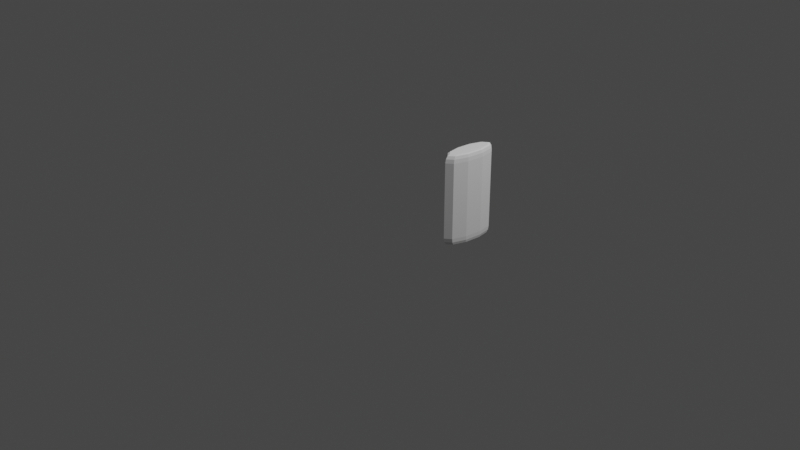 # Source: door_bunker.blend  (saved by Blender 2.80.59; exported with 4.5.12 LTS)
import bpy
from mathutils import Matrix  # noqa: F401  (used for matrix-valued properties, if any)

bpy.ops.wm.read_factory_settings(use_empty=True)
scene = bpy.context.scene
scene.name = 'Scene'

# ---- collections
col_collection = bpy.data.collections.new('Collection'); scene.collection.children.link(col_collection)

# ---- world
world_world = bpy.data.worlds.new('World'); scene.world = world_world
world_world.use_nodes = True; world_world.node_tree.nodes.clear()
_N = world_world.node_tree.nodes; _L = world_world.node_tree.links
n0 = _N.new('ShaderNodeOutputWorld'); n0.name = 'World Output'; n0.location = (300, 300)
n1 = _N.new('ShaderNodeBackground'); n1.name = 'Background'; n1.location = (10, 300)
n1.inputs[0].default_value = (0.05088, 0.05088, 0.05088, 1.0)
_L.new(n1.outputs[0], n0.inputs[0])
n0.is_active_output = True
world_world.color = (0.05088, 0.05088, 0.05088)
world_world.use_sun_shadow = False
world_world.sun_shadow_jitter_overblur = 0.0

# ---- cameras
cam_camera = bpy.data.cameras.new('Camera')
cam_camera.clip_end = 100.0
cam_camera.ortho_scale = 7.314
cam_camera.dof.focus_distance = 0.0
cam_camera.dof.aperture_fstop = 128.0

# ---- lights
light_light = bpy.data.lights.new('Light', 'POINT')
light_light.transmission_factor = 0.0
light_light.cutoff_distance = 30.0
light_light.energy = 1000.0
light_light.shadow_buffer_clip_start = 1.001
light_light.shadow_soft_size = 0.1
light_light.shadow_maximum_resolution = 0.006
light_light.use_absolute_resolution = True

# ---- meshes
me_cylinder_000 = bpy.data.meshes.new('Cylinder.000')
me_cylinder_000.from_pydata([(5.148e-07, -5.96e-08, 0.0), (5.26e-07, 0.1796, 0.1675), (5.204e-07, 0.08982, 0.02244), (5.241e-07, 0.1556, 0.08373), (5.074e-07, -5.96e-08, 2.0), (5.26e-07, 0.1796, 1.833), (5.172e-07, 0.08982, 1.978), (5.241e-07, 0.1556, 1.916), (0.3785, -0.1469, 0.0), (0.4921, -0.01134, 0.1675), (0.4353, -0.07913, 0.02244), (0.4769, -0.02951, 0.08373), (0.3785, -0.1469, 2.0), (0.4921, -0.01134, 1.833), (0.4353, -0.07913, 1.978), (0.4769, -0.02951, 1.916), (0.6288, -0.5583, 0.0), (0.7962, -0.5113, 0.1675), (0.7125, -0.5348, 0.02244), (0.7738, -0.5176, 0.08373), (0.6288, -0.5583, 2.0), (0.7962, -0.5113, 1.833), (0.7125, -0.5348, 1.978), (0.7738, -0.5176, 1.916), (0.6288, -1.082, 0.0), (0.7962, -1.129, 0.1675), (0.7125, -1.106, 0.02244), (0.7738, -1.123, 0.08373), (0.6288, -1.082, 2.0), (0.7962, -1.129, 1.833), (0.7125, -1.106, 1.978), (0.7738, -1.123, 1.916), (0.3785, -1.494, 0.0), (0.4921, -1.629, 0.1675), (0.4353, -1.562, 0.02244), (0.4769, -1.611, 0.08373), (0.3785, -1.494, 2.0), (0.4921, -1.629, 1.833), (0.4353, -1.562, 1.978), (0.4769, -1.611, 1.916), (4.85e-07, -1.641, 0.0), (4.528e-07, -1.82, 0.1675), (4.687e-07, -1.731, 0.02244), (4.566e-07, -1.796, 0.08373), (5.074e-07, -1.641, 2.0), (4.528e-07, -1.82, 1.833), (4.804e-07, -1.731, 1.978), (4.589e-07, -1.796, 1.916), (-0.3785, -1.494, 0.0), (-0.4921, -1.629, 0.1675), (-0.4353, -1.562, 0.02244), (-0.4769, -1.611, 0.08373), (-0.3785, -1.494, 2.0), (-0.4921, -1.629, 1.833), (-0.4353, -1.562, 1.978), (-0.4769, -1.611, 1.916), (-0.6288, -1.082, 0.0), (-0.7962, -1.129, 0.1675), (-0.7125, -1.106, 0.02244), (-0.7738, -1.123, 0.08373), (-0.6288, -1.082, 2.0), (-0.7962, -1.129, 1.833), (-0.7125, -1.106, 1.978), (-0.7738, -1.123, 1.916), (-0.6288, -0.5583, 0.0), (-0.7962, -0.5113, 0.1675), (-0.7125, -0.5348, 0.02244), (-0.7738, -0.5176, 0.08373), (-0.6288, -0.5583, 2.0), (-0.7962, -0.5113, 1.833), (-0.7125, -0.5348, 1.978), (-0.7738, -0.5176, 1.916), (-0.3785, -0.1469, 0.0), (-0.4921, -0.01134, 0.1675), (-0.4353, -0.07913, 0.02244), (-0.4769, -0.02951, 0.08373), (-0.3785, -0.1469, 2.0), (-0.4921, -0.01134, 1.833), (-0.4353, -0.07913, 1.978), (-0.4769, -0.02951, 1.916)], [], [(73, 77, 5, 1), (17, 21, 29, 25), (25, 29, 37, 33), (33, 37, 45, 41), (41, 45, 53, 49), (49, 53, 61, 57), (57, 61, 69, 65), (65, 69, 77, 73), (12, 4, 76, 68, 60, 52, 44, 36, 28, 20), (1, 5, 13, 9), (9, 13, 21, 17), (1, 9, 11, 3), (3, 11, 10, 2), (2, 10, 8, 0), (13, 5, 7, 15), (15, 7, 6, 14), (14, 6, 4, 12), (9, 17, 19, 11), (11, 19, 18, 10), (10, 18, 16, 8), (21, 13, 15, 23), (23, 15, 14, 22), (22, 14, 12, 20), (17, 25, 27, 19), (19, 27, 26, 18), (18, 26, 24, 16), (29, 21, 23, 31), (31, 23, 22, 30), (30, 22, 20, 28), (25, 33, 35, 27), (27, 35, 34, 26), (26, 34, 32, 24), (37, 29, 31, 39), (39, 31, 30, 38), (38, 30, 28, 36), (33, 41, 43, 35), (35, 43, 42, 34), (34, 42, 40, 32), (45, 37, 39, 47), (47, 39, 38, 46), (46, 38, 36, 44), (41, 49, 51, 43), (43, 51, 50, 42), (42, 50, 48, 40), (53, 45, 47, 55), (55, 47, 46, 54), (54, 46, 44, 52), (49, 57, 59, 51), (51, 59, 58, 50), (50, 58, 56, 48), (61, 53, 55, 63), (63, 55, 54, 62), (62, 54, 52, 60), (57, 65, 67, 59), (59, 67, 66, 58), (58, 66, 64, 56), (69, 61, 63, 71), (71, 63, 62, 70), (70, 62, 60, 68), (65, 73, 75, 67), (67, 75, 74, 66), (66, 74, 72, 64), (77, 69, 71, 79), (79, 71, 70, 78), (78, 70, 68, 76), (73, 1, 3, 75), (75, 3, 2, 74), (74, 2, 0, 72), (5, 77, 79, 7), (7, 79, 78, 6), (6, 78, 76, 4), (0, 8, 16, 24, 32, 40, 48, 56, 64, 72)])
_uv = me_cylinder_000.uv_layers.new(name='UVMap')
_uv.uv.foreach_set('vector', [0.1, 0.5419, 0.1, 0.9581, -7.451e-08, 0.9581, -7.451e-08, 0.5419, 0.8, 0.5419, 0.8, 0.9581, 0.7, 0.9581, 0.7, 0.5419, 0.7, 0.5419, 0.7, 0.9581, 0.6, 0.9581, 0.6, 0.5419, 0.6, 0.5419, 0.6, 0.9581, 0.5, 0.9581, 0.5, 0.5419, 0.5, 0.5419, 0.5, 0.9581, 0.4, 0.9581, 0.4, 0.5419, 0.4, 0.5419, 0.4, 0.9581, 0.3, 0.9581, 0.3, 0.5419, 0.3, 0.5419, 0.3, 0.9581, 0.2, 0.9581, 0.2, 0.5419, 0.2, 0.5419, 0.2, 0.9581, 0.1, 0.9581, 0.1, 0.5419, 0.6985, 1.0, 0.1961, 1.0, 0.1623, 1.0, 0.2386, 1.0, 0.3258, 1.0, 0.4129, 1.0, 0.4957, 1.0, 0.5773, 1.0, 0.6603, 1.0, 0.7354, 1.0, 1.0, 0.5419, 1.0, 0.9581, 0.9, 0.9581, 0.9, 0.5419, 0.9, 0.5419, 0.9, 0.9581, 0.8, 0.9581, 0.8, 0.5419, 1.0, 0.5419, 0.9, 0.5419, 0.9014, 0.5209, 0.9984, 0.5209, 0.9984, 0.5209, 0.9014, 0.5209, 0.9054, 0.5, 0.9938, 0.5, 0.1078, 0.5, 0.7895, 0.5, 0.6985, 0.5, 0.1961, 0.5, 0.9, 0.9581, 1.0, 0.9581, 0.9984, 0.9791, 0.9014, 0.9791, 0.9014, 0.9791, 0.9984, 0.9791, 0.9938, 1.0, 0.9054, 1.0, 0.7895, 1.0, 0.1078, 1.0, 0.1961, 1.0, 0.6985, 1.0, 0.9, 0.5419, 0.8, 0.5419, 0.8, 0.5209, 0.8987, 0.5209, 0.8987, 0.5209, 0.8, 0.5209, 0.7698, 0.5, 0.7895, 0.5, 0.7895, 0.5, 0.7698, 0.5, 0.7354, 0.5, 0.6985, 0.5, 0.8, 0.9581, 0.9, 0.9581, 0.8987, 0.9791, 0.8, 0.9791, 0.8, 0.9791, 0.8987, 0.9791, 0.7895, 1.0, 0.7698, 1.0, 0.7698, 1.0, 0.7895, 1.0, 0.6985, 1.0, 0.7354, 1.0, 0.8, 0.5419, 0.7, 0.5419, 0.7, 0.5209, 0.8, 0.5209, 0.8, 0.5209, 0.7, 0.5209, 0.6808, 0.5, 0.7698, 0.5, 0.7698, 0.5, 0.6808, 0.5, 0.6603, 0.5, 0.7354, 0.5, 0.7, 0.9581, 0.8, 0.9581, 0.8, 0.9791, 0.7, 0.9791, 0.7, 0.9791, 0.8, 0.9791, 0.7698, 1.0, 0.6808, 1.0, 0.6808, 1.0, 0.7698, 1.0, 0.7354, 1.0, 0.6603, 1.0, 0.7, 0.5419, 0.6, 0.5419, 0.5999, 0.5209, 0.7, 0.5209, 0.7, 0.5209, 0.5999, 0.5209, 0.589, 0.5, 0.6808, 0.5, 0.6808, 0.5, 0.589, 0.5, 0.5773, 0.5, 0.6603, 0.5, 0.6, 0.9581, 0.7, 0.9581, 0.7, 0.9791, 0.5999, 0.9791, 0.5999, 0.9791, 0.7, 0.9791, 0.6808, 1.0, 0.589, 1.0, 0.589, 1.0, 0.6808, 1.0, 0.6603, 1.0, 0.5773, 1.0, 0.6, 0.5419, 0.5, 0.5419, 0.5, 0.5209, 0.5999, 0.5209, 0.5999, 0.5209, 0.5, 0.5209, 0.4979, 0.5, 0.589, 0.5, 0.589, 0.5, 0.4979, 0.5, 0.4957, 0.5, 0.5773, 0.5, 0.5, 0.9581, 0.6, 0.9581, 0.5999, 0.9791, 0.5, 0.9791, 0.5, 0.9791, 0.5999, 0.9791, 0.589, 1.0, 0.4979, 1.0, 0.4979, 1.0, 0.589, 1.0, 0.5773, 1.0, 0.4957, 1.0, 0.5, 0.5419, 0.4, 0.5419, 0.4001, 0.5209, 0.5, 0.5209, 0.5, 0.5209, 0.4001, 0.5209, 0.4063, 0.5, 0.4979, 0.5, 0.4979, 0.5, 0.4063, 0.5, 0.4129, 0.5, 0.4957, 0.5, 0.4, 0.9581, 0.5, 0.9581, 0.5, 0.9791, 0.4001, 0.9791, 0.4001, 0.9791, 0.5, 0.9791, 0.4979, 1.0, 0.4063, 1.0, 0.4063, 1.0, 0.4979, 1.0, 0.4957, 1.0, 0.4129, 1.0, 0.4, 0.5419, 0.3, 0.5419, 0.3, 0.5209, 0.4001, 0.5209, 0.4001, 0.5209, 0.3, 0.5209, 0.3125, 0.5, 0.4063, 0.5, 0.4063, 0.5, 0.3125, 0.5, 0.3258, 0.5, 0.4129, 0.5, 0.3, 0.9581, 0.4, 0.9581, 0.4001, 0.9791, 0.3, 0.9791, 0.3, 0.9791, 0.4001, 0.9791, 0.4063, 1.0, 0.3125, 1.0, 0.3125, 1.0, 0.4063, 1.0, 0.4129, 1.0, 0.3258, 1.0, 0.3, 0.5419, 0.2, 0.5419, 0.2, 0.5209, 0.3, 0.5209, 0.3, 0.5209, 0.2, 0.5209, 0.2184, 0.5, 0.3125, 0.5, 0.3125, 0.5, 0.2184, 0.5, 0.2386, 0.5, 0.3258, 0.5, 0.2, 0.9581, 0.3, 0.9581, 0.3, 0.9791, 0.2, 0.9791, 0.2, 0.9791, 0.3, 0.9791, 0.3125, 1.0, 0.2184, 1.0, 0.2184, 1.0, 0.3125, 1.0, 0.3258, 1.0, 0.2386, 1.0, 0.2, 0.5419, 0.1, 0.5419, 0.09993, 0.5209, 0.2, 0.5209, 0.2, 0.5209, 0.09993, 0.5209, 0.1283, 0.5, 0.2184, 0.5, 0.2184, 0.5, 0.1283, 0.5, 0.1623, 0.5, 0.2386, 0.5, 0.1, 0.9581, 0.2, 0.9581, 0.2, 0.9791, 0.09993, 0.9791, 0.09993, 0.9791, 0.2, 0.9791, 0.2184, 1.0, 0.1283, 1.0, 0.1283, 1.0, 0.2184, 1.0, 0.2386, 1.0, 0.1623, 1.0, 0.1, 0.5419, -7.451e-08, 0.5419, 0.00165, 0.5209, 0.09993, 0.5209, 0.09993, 0.5209, 0.00165, 0.5209, 0.1078, 0.5, 0.1283, 0.5, 0.1283, 0.5, 0.1078, 0.5, 0.1961, 0.5, 0.1623, 0.5, -7.451e-08, 0.9581, 0.1, 0.9581, 0.09993, 0.9791, 0.00165, 0.9791, 0.00165, 0.9791, 0.09993, 0.9791, 0.1283, 1.0, 0.1078, 1.0, 0.1078, 1.0, 0.1283, 1.0, 0.1623, 1.0, 0.1961, 1.0, 0.1961, 0.5, 0.6985, 0.5, 0.7354, 0.5, 0.6603, 0.5, 0.5773, 0.5, 0.4957, 0.5, 0.4129, 0.5, 0.3258, 0.5, 0.2386, 0.5, 0.1623, 0.5])
me_cylinder_000.use_remesh_preserve_volume = False
me_cylinder_000.use_remesh_preserve_attributes = False
me_cylinder_000.use_mirror_vertex_groups = False
me_cylinder_000.update()
me_cylinder_003 = bpy.data.meshes.new('Cylinder.003')
me_cylinder_003.from_pydata([(-0.6263, 0.01472, 0.04053), (-0.6263, 0.01472, 0.295), (-0.5533, 0.01779, 0.04053), (-0.5533, 0.01779, 0.295), (-0.4968, -0.002591, 0.04053), (-0.4968, -0.002591, 0.295), (-0.4898, -0.03449, 0.04053), (-0.4898, -0.03449, 0.295), (-0.5364, -0.05922, 0.04053), (-0.5364, -0.05922, 0.295), (-0.6093, -0.06229, 0.04053), (-0.6093, -0.06229, 0.295), (-0.6658, -0.0419, 0.04053), (-0.6658, -0.0419, 0.295), (-0.6729, -0.01001, 0.04053), (-0.6729, -0.01001, 0.295), (-0.5498, 0.02284, 0.295), (-0.6319, 0.01938, 0.295), (-0.4862, -0.0001128, 0.295), (-0.4783, -0.03603, 0.295), (-0.5307, -0.06388, 0.295), (-0.6128, -0.06733, 0.295), (-0.6765, -0.04438, 0.295), (-0.6844, -0.008463, 0.295), (-0.5498, 0.02284, 0.324), (-0.6319, 0.01938, 0.324), (-0.4862, -0.0001128, 0.324), (-0.4783, -0.03603, 0.324), (-0.5307, -0.06388, 0.324), (-0.6128, -0.06733, 0.324), (-0.6765, -0.04438, 0.324), (-0.6844, -0.008463, 0.324), (-0.5535, 0.01753, 0.324), (-0.626, 0.01448, 0.324), (-0.4974, -0.002718, 0.324), (-0.4904, -0.03441, 0.324), (-0.5367, -0.05898, 0.324), (-0.6091, -0.06203, 0.324), (-0.6653, -0.04178, 0.324), (-0.6723, -0.01009, 0.324), (-0.5508, 0.02143, 0.3541), (-0.6304, 0.01808, 0.3541), (-0.4891, -0.0008063, 0.3541), (-0.4815, -0.0356, 0.3541), (-0.5323, -0.06257, 0.3541), (-0.6119, -0.06592, 0.3541), (-0.6735, -0.04369, 0.3541), (-0.6812, -0.008894, 0.3541), (-0.5728, -0.02192, -0.1938), (-0.4546, -0.0174, -0.1792), (-0.4254, -0.01628, -0.1464), (-0.5072, -0.01941, -0.1201), (-0.6384, -0.02443, -0.1201), (-0.7202, -0.02756, -0.1464), (-0.691, -0.02644, -0.1792), (-0.6117, 0.1724, -0.1568), (-0.4906, 0.1623, -0.1449), (-0.4548, 0.1305, -0.1184), (-0.5313, 0.101, -0.09716), (-0.6625, 0.09601, -0.09716), (-0.7495, 0.1193, -0.1184), (-0.7269, 0.1532, -0.1449), (-0.6357, 0.2925, -0.05987), (-0.5128, 0.2733, -0.05537), (-0.4729, 0.2213, -0.04523), (-0.5462, 0.1755, -0.03711), (-0.6774, 0.1705, -0.03711), (-0.7677, 0.21, -0.04523), (-0.7491, 0.2643, -0.05537), (-0.6357, 0.2925, 0.05987), (-0.5128, 0.2733, 0.05537), (-0.4729, 0.2213, 0.04523), (-0.5462, 0.1755, 0.03711), (-0.6774, 0.1705, 0.03711), (-0.7677, 0.21, 0.04523), (-0.7491, 0.2643, 0.05537), (-0.6117, 0.1724, 0.1568), (-0.4906, 0.1623, 0.1449), (-0.4548, 0.1305, 0.1184), (-0.5313, 0.101, 0.09716), (-0.6625, 0.09601, 0.09716), (-0.7495, 0.1193, 0.1184), (-0.7269, 0.1532, 0.1449), (-0.5728, -0.02192, 0.1938), (-0.4546, -0.0174, 0.1792), (-0.4254, -0.01628, 0.1464), (-0.5072, -0.01941, 0.1201), (-0.6384, -0.02443, 0.1201), (-0.7202, -0.02756, 0.1464), (-0.691, -0.02644, 0.1792), (-0.5339, -0.2162, 0.1568), (-0.4187, -0.1971, 0.1449), (-0.3961, -0.1631, 0.1184), (-0.4831, -0.1399, 0.09716), (-0.6143, -0.1449, 0.09716), (-0.6908, -0.1744, 0.1184), (-0.655, -0.2061, 0.1449), (-0.5099, -0.3363, 0.05987), (-0.3965, -0.3081, 0.05537), (-0.3779, -0.2538, 0.04523), (-0.4682, -0.2143, 0.03711), (-0.5994, -0.2193, 0.03711), (-0.6727, -0.2651, 0.04523), (-0.6328, -0.3172, 0.05537), (-0.5099, -0.3363, -0.05987), (-0.3965, -0.3081, -0.05537), (-0.3779, -0.2538, -0.04523), (-0.4682, -0.2143, -0.03711), (-0.5994, -0.2193, -0.03711), (-0.6727, -0.2651, -0.04523), (-0.6328, -0.3172, -0.05537), (-0.5339, -0.2162, -0.1568), (-0.4187, -0.1971, -0.1449), (-0.3961, -0.1631, -0.1184), (-0.4831, -0.1399, -0.09716), (-0.6143, -0.1449, -0.09716), (-0.6908, -0.1744, -0.1184), (-0.655, -0.2061, -0.1449), (-0.6865, 0.01397, -0.04054), (-0.6945, 0.0539, 0.0), (-0.5001, 0.06134, 0.0), (-0.01597, 0.07986, 0.0), (-0.4921, 0.0214, -0.04054), (-0.007987, 0.03993, -0.04054), (-0.4761, -0.05846, -0.04054), (0.007987, -0.03993, -0.04054), (-0.4682, -0.09839, 0.0), (0.01597, -0.07986, 0.0), (-0.4761, -0.05846, 0.04054), (0.007987, -0.03993, 0.04054), (-0.4921, 0.0214, 0.04054), (-0.007987, 0.03993, 0.04054), (-0.6705, -0.0659, -0.04054), (-0.6626, -0.1058, 0.0), (-0.6705, -0.0659, 0.04054), (-0.6865, 0.01397, 0.04054), (-0.6344, 0.05542, 0.0007807), (-0.7096, 0.4314, 0.128), (-0.5615, 0.05835, 0.0006392), (-0.6367, 0.4343, 0.1279), (-0.5072, 0.04916, 0.012), (-0.5824, 0.4251, 0.1392), (-0.5033, 0.03322, 0.0282), (-0.5785, 0.4092, 0.1554), (-0.5522, 0.01988, 0.03975), (-0.6274, 0.3958, 0.167), (-0.6252, 0.01695, 0.0399), (-0.7004, 0.3929, 0.1671), (-0.6795, 0.02614, 0.02854), (-0.7547, 0.4021, 0.1558), (-0.6833, 0.04208, 0.01234), (-0.7585, 0.418, 0.1396), (-0.6326, 0.4369, 0.1254), (-0.7148, 0.4336, 0.1255), (-0.5715, 0.4266, 0.1382), (-0.5672, 0.4086, 0.1564), (-0.6222, 0.3936, 0.1694), (-0.7044, 0.3903, 0.1696), (-0.7655, 0.4007, 0.1568), (-0.7698, 0.4186, 0.1386), (-0.6412, 0.4798, 0.1399), (-0.7234, 0.4765, 0.14), (-0.5801, 0.4694, 0.1527), (-0.5758, 0.4515, 0.1709), (-0.6308, 0.4365, 0.1839), (-0.713, 0.4332, 0.1841), (-0.7741, 0.4435, 0.1713), (-0.7784, 0.4615, 0.1531), (-0.6454, 0.4771, 0.1425), (-0.7179, 0.4741, 0.1426), (-0.5915, 0.4679, 0.1538), (-0.5877, 0.4521, 0.1699), (-0.6363, 0.4388, 0.1813), (-0.7087, 0.4359, 0.1815), (-0.7627, 0.445, 0.1702), (-0.7665, 0.4609, 0.1541), (-0.6512, 0.5236, 0.1556), (-0.7308, 0.5204, 0.1558), (-0.592, 0.5135, 0.168), (-0.5878, 0.4961, 0.1857), (-0.6412, 0.4816, 0.1983), (-0.7207, 0.4784, 0.1985), (-0.78, 0.4884, 0.1861), (-0.7841, 0.5058, 0.1684), (-0.6105, -0.06437, 0.03975), (-0.5353, -0.4403, 0.167), (-0.5375, -0.06144, 0.0399), (-0.4623, -0.4374, 0.1671), (-0.4832, -0.07064, 0.02854), (-0.408, -0.4466, 0.1558), (-0.4794, -0.08657, 0.01234), (-0.4042, -0.4625, 0.1396), (-0.5283, -0.09992, 0.0007808), (-0.4531, -0.4759, 0.128), (-0.6012, -0.1028, 0.0006394), (-0.526, -0.4788, 0.1279), (-0.6555, -0.09365, 0.012), (-0.5803, -0.4696, 0.1392), (-0.6593, -0.07772, 0.0282), (-0.5841, -0.4537, 0.1554), (-0.4583, -0.4348, 0.1696), (-0.5404, -0.4381, 0.1694), (-0.3972, -0.4452, 0.1568), (-0.3928, -0.4631, 0.1386), (-0.4479, -0.4781, 0.1255), (-0.53, -0.4814, 0.1254), (-0.5912, -0.4711, 0.1382), (-0.5955, -0.4531, 0.1564), (-0.4497, -0.4777, 0.1841), (-0.5319, -0.481, 0.1839), (-0.3886, -0.488, 0.1713), (-0.3843, -0.506, 0.1531), (-0.4393, -0.521, 0.14), (-0.5215, -0.5243, 0.1399), (-0.5826, -0.5139, 0.1527), (-0.5869, -0.496, 0.1709), (-0.4539, -0.4804, 0.1815), (-0.5264, -0.4833, 0.1813), (-0.4, -0.4895, 0.1702), (-0.3962, -0.5054, 0.1541), (-0.4448, -0.5186, 0.1426), (-0.5172, -0.5215, 0.1425), (-0.5712, -0.5124, 0.1538), (-0.575, -0.4966, 0.1699), (-0.4419, -0.5229, 0.1985), (-0.5215, -0.5261, 0.1983), (-0.3827, -0.5329, 0.1861), (-0.3785, -0.5503, 0.1684), (-0.4319, -0.5649, 0.1558), (-0.5114, -0.5681, 0.1556), (-0.5706, -0.558, 0.168), (-0.5748, -0.5406, 0.1857), (-0.6028, -0.1028, -0.0007805), (-0.5276, -0.4787, -0.128), (-0.5298, -0.1001, -0.000639), (-0.4546, -0.4761, -0.1279), (-0.48, -0.08694, -0.012), (-0.4048, -0.4629, -0.1392), (-0.4825, -0.07095, -0.0282), (-0.4073, -0.4469, -0.1554), (-0.5359, -0.06152, -0.03975), (-0.4607, -0.4375, -0.167), (-0.6089, -0.06418, -0.0399), (-0.5337, -0.4401, -0.1671), (-0.6588, -0.07736, -0.02854), (-0.5836, -0.4533, -0.1558), (-0.6562, -0.09334, -0.01234), (-0.581, -0.4693, -0.1396), (-0.4496, -0.4783, -0.1254), (-0.5318, -0.4813, -0.1255), (-0.3935, -0.4635, -0.1382), (-0.3964, -0.4455, -0.1564), (-0.4565, -0.4349, -0.1694), (-0.5387, -0.4379, -0.1696), (-0.5948, -0.4527, -0.1568), (-0.592, -0.4707, -0.1386), (-0.441, -0.5212, -0.1399), (-0.5232, -0.5242, -0.14), (-0.3849, -0.5064, -0.1527), (-0.3878, -0.4884, -0.1709), (-0.448, -0.4778, -0.1839), (-0.5302, -0.4807, -0.1841), (-0.5863, -0.4956, -0.1713), (-0.5834, -0.5136, -0.1531), (-0.4463, -0.5188, -0.1425), (-0.5188, -0.5215, -0.1426), (-0.3968, -0.5057, -0.1538), (-0.3993, -0.4899, -0.1699), (-0.4524, -0.4805, -0.1813), (-0.5249, -0.4831, -0.1815), (-0.5744, -0.4962, -0.1702), (-0.5719, -0.5121, -0.1541), (-0.4335, -0.5651, -0.1556), (-0.5131, -0.568, -0.1558), (-0.3792, -0.5507, -0.168), (-0.3819, -0.5333, -0.1857), (-0.4402, -0.523, -0.1983), (-0.5199, -0.5259, -0.1985), (-0.5742, -0.5402, -0.1861), (-0.5714, -0.5577, -0.1684), (-0.6267, 0.01703, -0.03975), (-0.7019, 0.393, -0.167), (-0.5537, 0.01968, -0.0399), (-0.6289, 0.3957, -0.1671), (-0.5039, 0.03286, -0.02854), (-0.5791, 0.4088, -0.1558), (-0.5065, 0.04885, -0.01234), (-0.5817, 0.4248, -0.1396), (-0.5599, 0.05827, -0.0007805), (-0.6351, 0.4342, -0.128), (-0.6329, 0.05562, -0.0006391), (-0.7081, 0.4316, -0.1279), (-0.6827, 0.04244, -0.012), (-0.7579, 0.4184, -0.1392), (-0.6802, 0.02645, -0.0282), (-0.7554, 0.4024, -0.1554), (-0.6239, 0.3934, -0.1696), (-0.7061, 0.3904, -0.1694), (-0.5678, 0.4082, -0.1568), (-0.5707, 0.4262, -0.1386), (-0.6309, 0.4368, -0.1255), (-0.7131, 0.4339, -0.1254), (-0.7692, 0.419, -0.1382), (-0.7663, 0.401, -0.1564), (-0.6325, 0.4362, -0.1841), (-0.7147, 0.4333, -0.1839), (-0.5764, 0.4511, -0.1713), (-0.5793, 0.4691, -0.1531), (-0.6395, 0.4797, -0.14), (-0.7217, 0.4767, -0.1399), (-0.7778, 0.4619, -0.1527), (-0.7749, 0.4439, -0.1709), (-0.6378, 0.4386, -0.1815), (-0.7103, 0.436, -0.1813), (-0.5883, 0.4517, -0.1702), (-0.5908, 0.4676, -0.1541), (-0.6439, 0.477, -0.1426), (-0.7164, 0.4743, -0.1425), (-0.7659, 0.4612, -0.1538), (-0.7634, 0.4454, -0.1699), (-0.6428, 0.4814, -0.1985), (-0.7224, 0.4785, -0.1983), (-0.5885, 0.4957, -0.1861), (-0.5913, 0.5132, -0.1684), (-0.6495, 0.5235, -0.1558), (-0.7292, 0.5206, -0.1556), (-0.7835, 0.5062, -0.168), (-0.7807, 0.4888, -0.1857), (-0.6109, -0.06207, -0.04053), (-0.6109, -0.06207, -0.295), (-0.5379, -0.05955, -0.04053), (-0.5379, -0.05955, -0.295), (-0.4903, -0.03519, -0.04053), (-0.4903, -0.03519, -0.295), (-0.496, -0.003239, -0.04053), (-0.496, -0.003239, -0.295), (-0.5518, 0.01757, -0.04053), (-0.5518, 0.01757, -0.295), (-0.6248, 0.01506, -0.04053), (-0.6248, 0.01506, -0.295), (-0.6724, -0.009309, -0.04053), (-0.6724, -0.009309, -0.295), (-0.6666, -0.04126, -0.04053), (-0.6666, -0.04126, -0.295), (-0.5324, -0.06426, -0.295), (-0.6146, -0.06709, -0.295), (-0.4788, -0.03682, -0.295), (-0.4853, -0.0008426, -0.295), (-0.548, 0.02259, -0.295), (-0.6303, 0.01976, -0.295), (-0.6838, -0.007678, -0.295), (-0.6774, -0.04365, -0.295), (-0.5324, -0.06426, -0.324), (-0.6146, -0.06709, -0.324), (-0.4788, -0.03682, -0.324), (-0.4853, -0.0008426, -0.324), (-0.548, 0.02259, -0.324), (-0.6303, 0.01976, -0.324), (-0.6838, -0.007678, -0.324), (-0.6774, -0.04365, -0.324), (-0.5382, -0.05931, -0.324), (-0.6107, -0.06181, -0.324), (-0.4909, -0.0351, -0.324), (-0.4966, -0.003362, -0.324), (-0.5519, 0.01731, -0.324), (-0.6245, 0.01482, -0.324), (-0.6718, -0.009393, -0.324), (-0.6661, -0.04113, -0.324), (-0.5339, -0.06294, -0.3541), (-0.6136, -0.06568, -0.3541), (-0.482, -0.03636, -0.3541), (-0.4883, -0.001513, -0.3541), (-0.5491, 0.02119, -0.3541), (-0.6287, 0.01845, -0.3541), (-0.6806, -0.008134, -0.3541), (-0.6744, -0.04298, -0.3541)], [], [(0, 1, 3, 2), (2, 3, 5, 4), (4, 5, 7, 6), (6, 7, 9, 8), (8, 9, 11, 10), (10, 11, 13, 12), (9, 7, 19, 20), (12, 13, 15, 14), (14, 15, 1, 0), (0, 2, 4, 6, 8, 10, 12, 14), (16, 17, 25, 24), (15, 13, 22, 23), (5, 3, 16, 18), (11, 9, 20, 21), (1, 15, 23, 17), (3, 1, 17, 16), (7, 5, 18, 19), (13, 11, 21, 22), (31, 30, 38, 39), (17, 23, 31, 25), (22, 21, 29, 30), (20, 19, 27, 28), (18, 16, 24, 26), (23, 22, 30, 31), (21, 20, 28, 29), (19, 18, 26, 27), (34, 32, 40, 42), (29, 28, 36, 37), (27, 26, 34, 35), (24, 25, 33, 32), (25, 31, 39, 33), (30, 29, 37, 38), (28, 27, 35, 36), (26, 24, 32, 34), (40, 41, 47, 46, 45, 44, 43, 42), (39, 38, 46, 47), (37, 36, 44, 45), (35, 34, 42, 43), (32, 33, 41, 40), (33, 39, 47, 41), (38, 37, 45, 46), (36, 35, 43, 44), (48, 55, 56, 49), (49, 56, 57, 50), (50, 57, 58, 51), (51, 58, 59, 52), (52, 59, 60, 53), (53, 60, 61, 54), (54, 61, 55, 48), (55, 62, 63, 56), (56, 63, 64, 57), (57, 64, 65, 58), (58, 65, 66, 59), (59, 66, 67, 60), (60, 67, 68, 61), (61, 68, 62, 55), (62, 69, 70, 63), (63, 70, 71, 64), (64, 71, 72, 65), (65, 72, 73, 66), (66, 73, 74, 67), (67, 74, 75, 68), (68, 75, 69, 62), (69, 76, 77, 70), (70, 77, 78, 71), (71, 78, 79, 72), (72, 79, 80, 73), (73, 80, 81, 74), (74, 81, 82, 75), (75, 82, 76, 69), (76, 83, 84, 77), (77, 84, 85, 78), (78, 85, 86, 79), (79, 86, 87, 80), (80, 87, 88, 81), (81, 88, 89, 82), (82, 89, 83, 76), (83, 90, 91, 84), (84, 91, 92, 85), (85, 92, 93, 86), (86, 93, 94, 87), (87, 94, 95, 88), (88, 95, 96, 89), (89, 96, 90, 83), (90, 97, 98, 91), (91, 98, 99, 92), (92, 99, 100, 93), (93, 100, 101, 94), (94, 101, 102, 95), (95, 102, 103, 96), (96, 103, 97, 90), (97, 104, 105, 98), (98, 105, 106, 99), (99, 106, 107, 100), (100, 107, 108, 101), (101, 108, 109, 102), (102, 109, 110, 103), (103, 110, 104, 97), (104, 111, 112, 105), (105, 112, 113, 106), (106, 113, 114, 107), (107, 114, 115, 108), (108, 115, 116, 109), (109, 116, 117, 110), (110, 117, 111, 104), (111, 48, 49, 112), (112, 49, 50, 113), (113, 50, 51, 114), (114, 51, 52, 115), (115, 52, 53, 116), (116, 53, 54, 117), (117, 54, 48, 111), (120, 122, 118, 119), (120, 121, 123, 122), (128, 130, 135, 134), (122, 123, 125, 124), (130, 120, 119, 135), (124, 125, 127, 126), (126, 128, 134, 133), (126, 127, 129, 128), (123, 121, 131, 129, 127, 125), (119, 118, 132, 133, 134, 135), (128, 129, 131, 130), (122, 124, 132, 118), (130, 131, 121, 120), (124, 126, 133, 132), (136, 137, 139, 138), (138, 139, 141, 140), (140, 141, 143, 142), (142, 143, 145, 144), (144, 145, 147, 146), (146, 147, 149, 148), (145, 143, 155, 156), (148, 149, 151, 150), (150, 151, 137, 136), (136, 138, 140, 142, 144, 146, 148, 150), (152, 153, 161, 160), (151, 149, 158, 159), (141, 139, 152, 154), (147, 145, 156, 157), (137, 151, 159, 153), (139, 137, 153, 152), (143, 141, 154, 155), (149, 147, 157, 158), (167, 166, 174, 175), (153, 159, 167, 161), (158, 157, 165, 166), (156, 155, 163, 164), (154, 152, 160, 162), (159, 158, 166, 167), (157, 156, 164, 165), (155, 154, 162, 163), (170, 168, 176, 178), (165, 164, 172, 173), (163, 162, 170, 171), (160, 161, 169, 168), (161, 167, 175, 169), (166, 165, 173, 174), (164, 163, 171, 172), (162, 160, 168, 170), (176, 177, 183, 182, 181, 180, 179, 178), (175, 174, 182, 183), (173, 172, 180, 181), (171, 170, 178, 179), (168, 169, 177, 176), (169, 175, 183, 177), (174, 173, 181, 182), (172, 171, 179, 180), (184, 185, 187, 186), (186, 187, 189, 188), (188, 189, 191, 190), (190, 191, 193, 192), (192, 193, 195, 194), (194, 195, 197, 196), (193, 191, 203, 204), (196, 197, 199, 198), (198, 199, 185, 184), (184, 186, 188, 190, 192, 194, 196, 198), (200, 201, 209, 208), (199, 197, 206, 207), (189, 187, 200, 202), (195, 193, 204, 205), (185, 199, 207, 201), (187, 185, 201, 200), (191, 189, 202, 203), (197, 195, 205, 206), (215, 214, 222, 223), (201, 207, 215, 209), (206, 205, 213, 214), (204, 203, 211, 212), (202, 200, 208, 210), (207, 206, 214, 215), (205, 204, 212, 213), (203, 202, 210, 211), (218, 216, 224, 226), (213, 212, 220, 221), (211, 210, 218, 219), (208, 209, 217, 216), (209, 215, 223, 217), (214, 213, 221, 222), (212, 211, 219, 220), (210, 208, 216, 218), (224, 225, 231, 230, 229, 228, 227, 226), (223, 222, 230, 231), (221, 220, 228, 229), (219, 218, 226, 227), (216, 217, 225, 224), (217, 223, 231, 225), (222, 221, 229, 230), (220, 219, 227, 228), (232, 233, 235, 234), (234, 235, 237, 236), (236, 237, 239, 238), (238, 239, 241, 240), (240, 241, 243, 242), (242, 243, 245, 244), (241, 239, 251, 252), (244, 245, 247, 246), (246, 247, 233, 232), (232, 234, 236, 238, 240, 242, 244, 246), (248, 249, 257, 256), (247, 245, 254, 255), (237, 235, 248, 250), (243, 241, 252, 253), (233, 247, 255, 249), (235, 233, 249, 248), (239, 237, 250, 251), (245, 243, 253, 254), (263, 262, 270, 271), (249, 255, 263, 257), (254, 253, 261, 262), (252, 251, 259, 260), (250, 248, 256, 258), (255, 254, 262, 263), (253, 252, 260, 261), (251, 250, 258, 259), (266, 264, 272, 274), (261, 260, 268, 269), (259, 258, 266, 267), (256, 257, 265, 264), (257, 263, 271, 265), (262, 261, 269, 270), (260, 259, 267, 268), (258, 256, 264, 266), (272, 273, 279, 278, 277, 276, 275, 274), (271, 270, 278, 279), (269, 268, 276, 277), (267, 266, 274, 275), (264, 265, 273, 272), (265, 271, 279, 273), (270, 269, 277, 278), (268, 267, 275, 276), (280, 281, 283, 282), (282, 283, 285, 284), (284, 285, 287, 286), (286, 287, 289, 288), (288, 289, 291, 290), (290, 291, 293, 292), (289, 287, 299, 300), (292, 293, 295, 294), (294, 295, 281, 280), (280, 282, 284, 286, 288, 290, 292, 294), (296, 297, 305, 304), (295, 293, 302, 303), (285, 283, 296, 298), (291, 289, 300, 301), (281, 295, 303, 297), (283, 281, 297, 296), (287, 285, 298, 299), (293, 291, 301, 302), (311, 310, 318, 319), (297, 303, 311, 305), (302, 301, 309, 310), (300, 299, 307, 308), (298, 296, 304, 306), (303, 302, 310, 311), (301, 300, 308, 309), (299, 298, 306, 307), (314, 312, 320, 322), (309, 308, 316, 317), (307, 306, 314, 315), (304, 305, 313, 312), (305, 311, 319, 313), (310, 309, 317, 318), (308, 307, 315, 316), (306, 304, 312, 314), (320, 321, 327, 326, 325, 324, 323, 322), (319, 318, 326, 327), (317, 316, 324, 325), (315, 314, 322, 323), (312, 313, 321, 320), (313, 319, 327, 321), (318, 317, 325, 326), (316, 315, 323, 324), (328, 329, 331, 330), (330, 331, 333, 332), (332, 333, 335, 334), (334, 335, 337, 336), (336, 337, 339, 338), (338, 339, 341, 340), (337, 335, 347, 348), (340, 341, 343, 342), (342, 343, 329, 328), (328, 330, 332, 334, 336, 338, 340, 342), (344, 345, 353, 352), (343, 341, 350, 351), (333, 331, 344, 346), (339, 337, 348, 349), (329, 343, 351, 345), (331, 329, 345, 344), (335, 333, 346, 347), (341, 339, 349, 350), (359, 358, 366, 367), (345, 351, 359, 353), (350, 349, 357, 358), (348, 347, 355, 356), (346, 344, 352, 354), (351, 350, 358, 359), (349, 348, 356, 357), (347, 346, 354, 355), (362, 360, 368, 370), (357, 356, 364, 365), (355, 354, 362, 363), (352, 353, 361, 360), (353, 359, 367, 361), (358, 357, 365, 366), (356, 355, 363, 364), (354, 352, 360, 362), (368, 369, 375, 374, 373, 372, 371, 370), (367, 366, 374, 375), (365, 364, 372, 373), (363, 362, 370, 371), (360, 361, 369, 368), (361, 367, 375, 369), (366, 365, 373, 374), (364, 363, 371, 372)])
_uv = me_cylinder_003.uv_layers.new(name='UVMap')
_uv.uv.foreach_set('vector', [1.0, 0.5, 1.0, 1.0, 0.875, 1.0, 0.875, 0.5, 0.875, 0.5, 0.875, 1.0, 0.75, 1.0, 0.75, 0.5, 0.75, 0.5, 0.75, 1.0, 0.625, 1.0, 0.625, 0.5, 0.625, 0.5, 0.625, 1.0, 0.5, 1.0, 0.5, 0.5, 0.5, 0.5, 0.5, 1.0, 0.375, 1.0, 0.375, 0.5, 0.375, 0.5, 0.375, 1.0, 0.25, 1.0, 0.25, 0.5, 0.5, 1.0, 0.625, 1.0, 0.625, 1.0, 0.5, 1.0, 0.25, 0.5, 0.25, 1.0, 0.125, 1.0, 0.125, 0.5, 0.125, 0.5, 0.125, 1.0, 0.0, 1.0, 0.0, 0.5, 0.75, 0.49, 0.9197, 0.4197, 0.99, 0.25, 0.9197, 0.08029, 0.75, 0.01, 0.5803, 0.08029, 0.51, 0.25, 0.5803, 0.4197, 0.875, 1.0, 1.0, 1.0, 1.0, 1.0, 0.875, 1.0, 0.125, 1.0, 0.25, 1.0, 0.25, 1.0, 0.125, 1.0, 0.75, 1.0, 0.875, 1.0, 0.875, 1.0, 0.75, 1.0, 0.375, 1.0, 0.5, 1.0, 0.5, 1.0, 0.375, 1.0, 0.0, 1.0, 0.125, 1.0, 0.125, 1.0, 0.0, 1.0, 0.875, 1.0, 1.0, 1.0, 1.0, 1.0, 0.875, 1.0, 0.625, 1.0, 0.75, 1.0, 0.75, 1.0, 0.625, 1.0, 0.25, 1.0, 0.375, 1.0, 0.375, 1.0, 0.25, 1.0, 0.125, 1.0, 0.25, 1.0, 0.25, 1.0, 0.125, 1.0, 0.0, 1.0, 0.125, 1.0, 0.125, 1.0, 0.0, 1.0, 0.25, 1.0, 0.375, 1.0, 0.375, 1.0, 0.25, 1.0, 0.5, 1.0, 0.625, 1.0, 0.625, 1.0, 0.5, 1.0, 0.75, 1.0, 0.875, 1.0, 0.875, 1.0, 0.75, 1.0, 0.125, 1.0, 0.25, 1.0, 0.25, 1.0, 0.125, 1.0, 0.375, 1.0, 0.5, 1.0, 0.5, 1.0, 0.375, 1.0, 0.625, 1.0, 0.75, 1.0, 0.75, 1.0, 0.625, 1.0, 0.75, 1.0, 0.875, 1.0, 0.875, 1.0, 0.75, 1.0, 0.375, 1.0, 0.5, 1.0, 0.5, 1.0, 0.375, 1.0, 0.625, 1.0, 0.75, 1.0, 0.75, 1.0, 0.625, 1.0, 0.875, 1.0, 1.0, 1.0, 1.0, 1.0, 0.875, 1.0, 0.0, 1.0, 0.125, 1.0, 0.125, 1.0, 0.0, 1.0, 0.25, 1.0, 0.375, 1.0, 0.375, 1.0, 0.25, 1.0, 0.5, 1.0, 0.625, 1.0, 0.625, 1.0, 0.5, 1.0, 0.75, 1.0, 0.875, 1.0, 0.875, 1.0, 0.75, 1.0, 0.4197, 0.4197, 0.25, 0.49, 0.08029, 0.4197, 0.01, 0.25, 0.08029, 0.08029, 0.25, 0.01, 0.4197, 0.08029, 0.49, 0.25, 0.125, 1.0, 0.25, 1.0, 0.25, 1.0, 0.125, 1.0, 0.375, 1.0, 0.5, 1.0, 0.5, 1.0, 0.375, 1.0, 0.625, 1.0, 0.75, 1.0, 0.75, 1.0, 0.625, 1.0, 0.875, 1.0, 1.0, 1.0, 1.0, 1.0, 0.875, 1.0, 0.0, 1.0, 0.125, 1.0, 0.125, 1.0, 0.0, 1.0, 0.25, 1.0, 0.375, 1.0, 0.375, 1.0, 0.25, 1.0, 0.5, 1.0, 0.625, 1.0, 0.625, 1.0, 0.5, 1.0, 0.6, 0.5714, 0.7, 0.5714, 0.7, 0.7143, 0.6, 0.7143, 0.6, 0.7143, 0.7, 0.7143, 0.7, 0.8571, 0.6, 0.8571, 0.6, 0.8571, 0.7, 0.8571, 0.7, 1.0, 0.6, 1.0, 0.6, -2.22e-16, 0.7, -2.22e-16, 0.7, 0.1429, 0.6, 0.1429, 0.6, 0.1429, 0.7, 0.1429, 0.7, 0.2857, 0.6, 0.2857, 0.6, 0.2857, 0.7, 0.2857, 0.7, 0.4286, 0.6, 0.4286, 0.6, 0.4286, 0.7, 0.4286, 0.7, 0.5714, 0.6, 0.5714, 0.7, 0.5714, 0.8, 0.5714, 0.8, 0.7143, 0.7, 0.7143, 0.7, 0.7143, 0.8, 0.7143, 0.8, 0.8571, 0.7, 0.8571, 0.7, 0.8571, 0.8, 0.8571, 0.8, 1.0, 0.7, 1.0, 0.7, -2.22e-16, 0.8, -2.22e-16, 0.8, 0.1429, 0.7, 0.1429, 0.7, 0.1429, 0.8, 0.1429, 0.8, 0.2857, 0.7, 0.2857, 0.7, 0.2857, 0.8, 0.2857, 0.8, 0.4286, 0.7, 0.4286, 0.7, 0.4286, 0.8, 0.4286, 0.8, 0.5714, 0.7, 0.5714, 0.8, 0.5714, 0.9, 0.5714, 0.9, 0.7143, 0.8, 0.7143, 0.8, 0.7143, 0.9, 0.7143, 0.9, 0.8571, 0.8, 0.8571, 0.8, 0.8571, 0.9, 0.8571, 0.9, 1.0, 0.8, 1.0, 0.8, -2.22e-16, 0.9, -2.22e-16, 0.9, 0.1429, 0.8, 0.1429, 0.8, 0.1429, 0.9, 0.1429, 0.9, 0.2857, 0.8, 0.2857, 0.8, 0.2857, 0.9, 0.2857, 0.9, 0.4286, 0.8, 0.4286, 0.8, 0.4286, 0.9, 0.4286, 0.9, 0.5714, 0.8, 0.5714, 0.9, 0.5714, 1.0, 0.5714, 1.0, 0.7143, 0.9, 0.7143, 0.9, 0.7143, 1.0, 0.7143, 1.0, 0.8571, 0.9, 0.8571, 0.9, 0.8571, 1.0, 0.8571, 1.0, 1.0, 0.9, 1.0, 0.9, -2.22e-16, 1.0, -2.22e-16, 1.0, 0.1429, 0.9, 0.1429, 0.9, 0.1429, 1.0, 0.1429, 1.0, 0.2857, 0.9, 0.2857, 0.9, 0.2857, 1.0, 0.2857, 1.0, 0.4286, 0.9, 0.4286, 0.9, 0.4286, 1.0, 0.4286, 1.0, 0.5714, 0.9, 0.5714, -1.11e-16, 0.5714, 0.1, 0.5714, 0.1, 0.7143, -1.11e-16, 0.7143, -1.11e-16, 0.7143, 0.1, 0.7143, 0.1, 0.8571, -1.11e-16, 0.8571, -1.11e-16, 0.8571, 0.1, 0.8571, 0.1, 1.0, -1.11e-16, 1.0, -1.11e-16, -2.22e-16, 0.1, -2.22e-16, 0.1, 0.1429, -1.11e-16, 0.1429, -1.11e-16, 0.1429, 0.1, 0.1429, 0.1, 0.2857, -1.11e-16, 0.2857, -1.11e-16, 0.2857, 0.1, 0.2857, 0.1, 0.4286, -1.11e-16, 0.4286, -1.11e-16, 0.4286, 0.1, 0.4286, 0.1, 0.5714, -1.11e-16, 0.5714, 0.1, 0.5714, 0.2, 0.5714, 0.2, 0.7143, 0.1, 0.7143, 0.1, 0.7143, 0.2, 0.7143, 0.2, 0.8571, 0.1, 0.8571, 0.1, 0.8571, 0.2, 0.8571, 0.2, 1.0, 0.1, 1.0, 0.1, -2.22e-16, 0.2, -2.22e-16, 0.2, 0.1429, 0.1, 0.1429, 0.1, 0.1429, 0.2, 0.1429, 0.2, 0.2857, 0.1, 0.2857, 0.1, 0.2857, 0.2, 0.2857, 0.2, 0.4286, 0.1, 0.4286, 0.1, 0.4286, 0.2, 0.4286, 0.2, 0.5714, 0.1, 0.5714, 0.2, 0.5714, 0.3, 0.5714, 0.3, 0.7143, 0.2, 0.7143, 0.2, 0.7143, 0.3, 0.7143, 0.3, 0.8571, 0.2, 0.8571, 0.2, 0.8571, 0.3, 0.8571, 0.3, 1.0, 0.2, 1.0, 0.2, -2.22e-16, 0.3, -2.22e-16, 0.3, 0.1429, 0.2, 0.1429, 0.2, 0.1429, 0.3, 0.1429, 0.3, 0.2857, 0.2, 0.2857, 0.2, 0.2857, 0.3, 0.2857, 0.3, 0.4286, 0.2, 0.4286, 0.2, 0.4286, 0.3, 0.4286, 0.3, 0.5714, 0.2, 0.5714, 0.3, 0.5714, 0.4, 0.5714, 0.4, 0.7143, 0.3, 0.7143, 0.3, 0.7143, 0.4, 0.7143, 0.4, 0.8571, 0.3, 0.8571, 0.3, 0.8571, 0.4, 0.8571, 0.4, 1.0, 0.3, 1.0, 0.3, -2.22e-16, 0.4, -2.22e-16, 0.4, 0.1429, 0.3, 0.1429, 0.3, 0.1429, 0.4, 0.1429, 0.4, 0.2857, 0.3, 0.2857, 0.3, 0.2857, 0.4, 0.2857, 0.4, 0.4286, 0.3, 0.4286, 0.3, 0.4286, 0.4, 0.4286, 0.4, 0.5714, 0.3, 0.5714, 0.4, 0.5714, 0.5, 0.5714, 0.5, 0.7143, 0.4, 0.7143, 0.4, 0.7143, 0.5, 0.7143, 0.5, 0.8571, 0.4, 0.8571, 0.4, 0.8571, 0.5, 0.8571, 0.5, 1.0, 0.4, 1.0, 0.4, -2.22e-16, 0.5, -2.22e-16, 0.5, 0.1429, 0.4, 0.1429, 0.4, 0.1429, 0.5, 0.1429, 0.5, 0.2857, 0.4, 0.2857, 0.4, 0.2857, 0.5, 0.2857, 0.5, 0.4286, 0.4, 0.4286, 0.4, 0.4286, 0.5, 0.4286, 0.5, 0.5714, 0.4, 0.5714, 0.5, 0.5714, 0.6, 0.5714, 0.6, 0.7143, 0.5, 0.7143, 0.5, 0.7143, 0.6, 0.7143, 0.6, 0.8571, 0.5, 0.8571, 0.5, 0.8571, 0.6, 0.8571, 0.6, 1.0, 0.5, 1.0, 0.5, -2.22e-16, 0.6, -2.22e-16, 0.6, 0.1429, 0.5, 0.1429, 0.5, 0.1429, 0.6, 0.1429, 0.6, 0.2857, 0.5, 0.2857, 0.5, 0.2857, 0.6, 0.2857, 0.6, 0.4286, 0.5, 0.4286, 0.5, 0.4286, 0.6, 0.4286, 0.6, 0.5714, 0.5, 0.5714, 1.0, 0.5, 0.8333, 0.5, 0.8333, 0.5, 1.0, 0.5, 1.0, 0.5, 1.0, 1.0, 0.8333, 1.0, 0.8333, 0.5, 0.3333, 0.5, 0.1667, 0.5, 0.1667, 0.5, 0.3333, 0.5, 0.8333, 0.5, 0.8333, 1.0, 0.6667, 1.0, 0.6667, 0.5, 0.1667, 0.5, -8.941e-08, 0.5, -8.941e-08, 0.5, 0.1667, 0.5, 0.6667, 0.5, 0.6667, 1.0, 0.5, 1.0, 0.5, 0.5, 0.5, 0.5, 0.3333, 0.5, 0.3333, 0.5, 0.5, 0.5, 0.5, 0.5, 0.5, 1.0, 0.3333, 1.0, 0.3333, 0.5, 0.4578, 0.37, 0.25, 0.49, 0.04215, 0.37, 0.04215, 0.13, 0.25, 0.01, 0.4578, 0.13, 0.75, 0.49, 0.9578, 0.37, 0.9578, 0.13, 0.75, 0.01, 0.5422, 0.13, 0.5422, 0.37, 0.3333, 0.5, 0.3333, 1.0, 0.1667, 1.0, 0.1667, 0.5, 0.8333, 0.5, 0.6667, 0.5, 0.6667, 0.5, 0.8333, 0.5, 0.1667, 0.5, 0.1667, 1.0, -8.941e-08, 1.0, -8.941e-08, 0.5, 0.6667, 0.5, 0.5, 0.5, 0.5, 0.5, 0.6667, 0.5, 1.0, 0.5, 1.0, 1.0, 0.875, 1.0, 0.875, 0.5, 0.875, 0.5, 0.875, 1.0, 0.75, 1.0, 0.75, 0.5, 0.75, 0.5, 0.75, 1.0, 0.625, 1.0, 0.625, 0.5, 0.625, 0.5, 0.625, 1.0, 0.5, 1.0, 0.5, 0.5, 0.5, 0.5, 0.5, 1.0, 0.375, 1.0, 0.375, 0.5, 0.375, 0.5, 0.375, 1.0, 0.25, 1.0, 0.25, 0.5, 0.5, 1.0, 0.625, 1.0, 0.625, 1.0, 0.5, 1.0, 0.25, 0.5, 0.25, 1.0, 0.125, 1.0, 0.125, 0.5, 0.125, 0.5, 0.125, 1.0, 0.0, 1.0, 0.0, 0.5, 0.75, 0.49, 0.9197, 0.4197, 0.99, 0.25, 0.9197, 0.08029, 0.75, 0.01, 0.5803, 0.08029, 0.51, 0.25, 0.5803, 0.4197, 0.875, 1.0, 1.0, 1.0, 1.0, 1.0, 0.875, 1.0, 0.125, 1.0, 0.25, 1.0, 0.25, 1.0, 0.125, 1.0, 0.75, 1.0, 0.875, 1.0, 0.875, 1.0, 0.75, 1.0, 0.375, 1.0, 0.5, 1.0, 0.5, 1.0, 0.375, 1.0, 0.0, 1.0, 0.125, 1.0, 0.125, 1.0, 0.0, 1.0, 0.875, 1.0, 1.0, 1.0, 1.0, 1.0, 0.875, 1.0, 0.625, 1.0, 0.75, 1.0, 0.75, 1.0, 0.625, 1.0, 0.25, 1.0, 0.375, 1.0, 0.375, 1.0, 0.25, 1.0, 0.125, 1.0, 0.25, 1.0, 0.25, 1.0, 0.125, 1.0, 0.0, 1.0, 0.125, 1.0, 0.125, 1.0, 0.0, 1.0, 0.25, 1.0, 0.375, 1.0, 0.375, 1.0, 0.25, 1.0, 0.5, 1.0, 0.625, 1.0, 0.625, 1.0, 0.5, 1.0, 0.75, 1.0, 0.875, 1.0, 0.875, 1.0, 0.75, 1.0, 0.125, 1.0, 0.25, 1.0, 0.25, 1.0, 0.125, 1.0, 0.375, 1.0, 0.5, 1.0, 0.5, 1.0, 0.375, 1.0, 0.625, 1.0, 0.75, 1.0, 0.75, 1.0, 0.625, 1.0, 0.75, 1.0, 0.875, 1.0, 0.875, 1.0, 0.75, 1.0, 0.375, 1.0, 0.5, 1.0, 0.5, 1.0, 0.375, 1.0, 0.625, 1.0, 0.75, 1.0, 0.75, 1.0, 0.625, 1.0, 0.875, 1.0, 1.0, 1.0, 1.0, 1.0, 0.875, 1.0, 0.0, 1.0, 0.125, 1.0, 0.125, 1.0, 0.0, 1.0, 0.25, 1.0, 0.375, 1.0, 0.375, 1.0, 0.25, 1.0, 0.5, 1.0, 0.625, 1.0, 0.625, 1.0, 0.5, 1.0, 0.75, 1.0, 0.875, 1.0, 0.875, 1.0, 0.75, 1.0, 0.4197, 0.4197, 0.25, 0.49, 0.08029, 0.4197, 0.01, 0.25, 0.08029, 0.08029, 0.25, 0.01, 0.4197, 0.08029, 0.49, 0.25, 0.125, 1.0, 0.25, 1.0, 0.25, 1.0, 0.125, 1.0, 0.375, 1.0, 0.5, 1.0, 0.5, 1.0, 0.375, 1.0, 0.625, 1.0, 0.75, 1.0, 0.75, 1.0, 0.625, 1.0, 0.875, 1.0, 1.0, 1.0, 1.0, 1.0, 0.875, 1.0, 0.0, 1.0, 0.125, 1.0, 0.125, 1.0, 0.0, 1.0, 0.25, 1.0, 0.375, 1.0, 0.375, 1.0, 0.25, 1.0, 0.5, 1.0, 0.625, 1.0, 0.625, 1.0, 0.5, 1.0, 1.0, 0.5, 1.0, 1.0, 0.875, 1.0, 0.875, 0.5, 0.875, 0.5, 0.875, 1.0, 0.75, 1.0, 0.75, 0.5, 0.75, 0.5, 0.75, 1.0, 0.625, 1.0, 0.625, 0.5, 0.625, 0.5, 0.625, 1.0, 0.5, 1.0, 0.5, 0.5, 0.5, 0.5, 0.5, 1.0, 0.375, 1.0, 0.375, 0.5, 0.375, 0.5, 0.375, 1.0, 0.25, 1.0, 0.25, 0.5, 0.5, 1.0, 0.625, 1.0, 0.625, 1.0, 0.5, 1.0, 0.25, 0.5, 0.25, 1.0, 0.125, 1.0, 0.125, 0.5, 0.125, 0.5, 0.125, 1.0, 0.0, 1.0, 0.0, 0.5, 0.75, 0.49, 0.9197, 0.4197, 0.99, 0.25, 0.9197, 0.08029, 0.75, 0.01, 0.5803, 0.08029, 0.51, 0.25, 0.5803, 0.4197, 0.875, 1.0, 1.0, 1.0, 1.0, 1.0, 0.875, 1.0, 0.125, 1.0, 0.25, 1.0, 0.25, 1.0, 0.125, 1.0, 0.75, 1.0, 0.875, 1.0, 0.875, 1.0, 0.75, 1.0, 0.375, 1.0, 0.5, 1.0, 0.5, 1.0, 0.375, 1.0, 0.0, 1.0, 0.125, 1.0, 0.125, 1.0, 0.0, 1.0, 0.875, 1.0, 1.0, 1.0, 1.0, 1.0, 0.875, 1.0, 0.625, 1.0, 0.75, 1.0, 0.75, 1.0, 0.625, 1.0, 0.25, 1.0, 0.375, 1.0, 0.375, 1.0, 0.25, 1.0, 0.125, 1.0, 0.25, 1.0, 0.25, 1.0, 0.125, 1.0, 0.0, 1.0, 0.125, 1.0, 0.125, 1.0, 0.0, 1.0, 0.25, 1.0, 0.375, 1.0, 0.375, 1.0, 0.25, 1.0, 0.5, 1.0, 0.625, 1.0, 0.625, 1.0, 0.5, 1.0, 0.75, 1.0, 0.875, 1.0, 0.875, 1.0, 0.75, 1.0, 0.125, 1.0, 0.25, 1.0, 0.25, 1.0, 0.125, 1.0, 0.375, 1.0, 0.5, 1.0, 0.5, 1.0, 0.375, 1.0, 0.625, 1.0, 0.75, 1.0, 0.75, 1.0, 0.625, 1.0, 0.75, 1.0, 0.875, 1.0, 0.875, 1.0, 0.75, 1.0, 0.375, 1.0, 0.5, 1.0, 0.5, 1.0, 0.375, 1.0, 0.625, 1.0, 0.75, 1.0, 0.75, 1.0, 0.625, 1.0, 0.875, 1.0, 1.0, 1.0, 1.0, 1.0, 0.875, 1.0, 0.0, 1.0, 0.125, 1.0, 0.125, 1.0, 0.0, 1.0, 0.25, 1.0, 0.375, 1.0, 0.375, 1.0, 0.25, 1.0, 0.5, 1.0, 0.625, 1.0, 0.625, 1.0, 0.5, 1.0, 0.75, 1.0, 0.875, 1.0, 0.875, 1.0, 0.75, 1.0, 0.4197, 0.4197, 0.25, 0.49, 0.08029, 0.4197, 0.01, 0.25, 0.08029, 0.08029, 0.25, 0.01, 0.4197, 0.08029, 0.49, 0.25, 0.125, 1.0, 0.25, 1.0, 0.25, 1.0, 0.125, 1.0, 0.375, 1.0, 0.5, 1.0, 0.5, 1.0, 0.375, 1.0, 0.625, 1.0, 0.75, 1.0, 0.75, 1.0, 0.625, 1.0, 0.875, 1.0, 1.0, 1.0, 1.0, 1.0, 0.875, 1.0, 0.0, 1.0, 0.125, 1.0, 0.125, 1.0, 0.0, 1.0, 0.25, 1.0, 0.375, 1.0, 0.375, 1.0, 0.25, 1.0, 0.5, 1.0, 0.625, 1.0, 0.625, 1.0, 0.5, 1.0, 1.0, 0.5, 1.0, 1.0, 0.875, 1.0, 0.875, 0.5, 0.875, 0.5, 0.875, 1.0, 0.75, 1.0, 0.75, 0.5, 0.75, 0.5, 0.75, 1.0, 0.625, 1.0, 0.625, 0.5, 0.625, 0.5, 0.625, 1.0, 0.5, 1.0, 0.5, 0.5, 0.5, 0.5, 0.5, 1.0, 0.375, 1.0, 0.375, 0.5, 0.375, 0.5, 0.375, 1.0, 0.25, 1.0, 0.25, 0.5, 0.5, 1.0, 0.625, 1.0, 0.625, 1.0, 0.5, 1.0, 0.25, 0.5, 0.25, 1.0, 0.125, 1.0, 0.125, 0.5, 0.125, 0.5, 0.125, 1.0, 0.0, 1.0, 0.0, 0.5, 0.75, 0.49, 0.9197, 0.4197, 0.99, 0.25, 0.9197, 0.08029, 0.75, 0.01, 0.5803, 0.08029, 0.51, 0.25, 0.5803, 0.4197, 0.875, 1.0, 1.0, 1.0, 1.0, 1.0, 0.875, 1.0, 0.125, 1.0, 0.25, 1.0, 0.25, 1.0, 0.125, 1.0, 0.75, 1.0, 0.875, 1.0, 0.875, 1.0, 0.75, 1.0, 0.375, 1.0, 0.5, 1.0, 0.5, 1.0, 0.375, 1.0, 0.0, 1.0, 0.125, 1.0, 0.125, 1.0, 0.0, 1.0, 0.875, 1.0, 1.0, 1.0, 1.0, 1.0, 0.875, 1.0, 0.625, 1.0, 0.75, 1.0, 0.75, 1.0, 0.625, 1.0, 0.25, 1.0, 0.375, 1.0, 0.375, 1.0, 0.25, 1.0, 0.125, 1.0, 0.25, 1.0, 0.25, 1.0, 0.125, 1.0, 0.0, 1.0, 0.125, 1.0, 0.125, 1.0, 0.0, 1.0, 0.25, 1.0, 0.375, 1.0, 0.375, 1.0, 0.25, 1.0, 0.5, 1.0, 0.625, 1.0, 0.625, 1.0, 0.5, 1.0, 0.75, 1.0, 0.875, 1.0, 0.875, 1.0, 0.75, 1.0, 0.125, 1.0, 0.25, 1.0, 0.25, 1.0, 0.125, 1.0, 0.375, 1.0, 0.5, 1.0, 0.5, 1.0, 0.375, 1.0, 0.625, 1.0, 0.75, 1.0, 0.75, 1.0, 0.625, 1.0, 0.75, 1.0, 0.875, 1.0, 0.875, 1.0, 0.75, 1.0, 0.375, 1.0, 0.5, 1.0, 0.5, 1.0, 0.375, 1.0, 0.625, 1.0, 0.75, 1.0, 0.75, 1.0, 0.625, 1.0, 0.875, 1.0, 1.0, 1.0, 1.0, 1.0, 0.875, 1.0, 0.0, 1.0, 0.125, 1.0, 0.125, 1.0, 0.0, 1.0, 0.25, 1.0, 0.375, 1.0, 0.375, 1.0, 0.25, 1.0, 0.5, 1.0, 0.625, 1.0, 0.625, 1.0, 0.5, 1.0, 0.75, 1.0, 0.875, 1.0, 0.875, 1.0, 0.75, 1.0, 0.4197, 0.4197, 0.25, 0.49, 0.08029, 0.4197, 0.01, 0.25, 0.08029, 0.08029, 0.25, 0.01, 0.4197, 0.08029, 0.49, 0.25, 0.125, 1.0, 0.25, 1.0, 0.25, 1.0, 0.125, 1.0, 0.375, 1.0, 0.5, 1.0, 0.5, 1.0, 0.375, 1.0, 0.625, 1.0, 0.75, 1.0, 0.75, 1.0, 0.625, 1.0, 0.875, 1.0, 1.0, 1.0, 1.0, 1.0, 0.875, 1.0, 0.0, 1.0, 0.125, 1.0, 0.125, 1.0, 0.0, 1.0, 0.25, 1.0, 0.375, 1.0, 0.375, 1.0, 0.25, 1.0, 0.5, 1.0, 0.625, 1.0, 0.625, 1.0, 0.5, 1.0, 1.0, 0.5, 1.0, 1.0, 0.875, 1.0, 0.875, 0.5, 0.875, 0.5, 0.875, 1.0, 0.75, 1.0, 0.75, 0.5, 0.75, 0.5, 0.75, 1.0, 0.625, 1.0, 0.625, 0.5, 0.625, 0.5, 0.625, 1.0, 0.5, 1.0, 0.5, 0.5, 0.5, 0.5, 0.5, 1.0, 0.375, 1.0, 0.375, 0.5, 0.375, 0.5, 0.375, 1.0, 0.25, 1.0, 0.25, 0.5, 0.5, 1.0, 0.625, 1.0, 0.625, 1.0, 0.5, 1.0, 0.25, 0.5, 0.25, 1.0, 0.125, 1.0, 0.125, 0.5, 0.125, 0.5, 0.125, 1.0, 0.0, 1.0, 0.0, 0.5, 0.75, 0.49, 0.9197, 0.4197, 0.99, 0.25, 0.9197, 0.08029, 0.75, 0.01, 0.5803, 0.08029, 0.51, 0.25, 0.5803, 0.4197, 0.875, 1.0, 1.0, 1.0, 1.0, 1.0, 0.875, 1.0, 0.125, 1.0, 0.25, 1.0, 0.25, 1.0, 0.125, 1.0, 0.75, 1.0, 0.875, 1.0, 0.875, 1.0, 0.75, 1.0, 0.375, 1.0, 0.5, 1.0, 0.5, 1.0, 0.375, 1.0, 0.0, 1.0, 0.125, 1.0, 0.125, 1.0, 0.0, 1.0, 0.875, 1.0, 1.0, 1.0, 1.0, 1.0, 0.875, 1.0, 0.625, 1.0, 0.75, 1.0, 0.75, 1.0, 0.625, 1.0, 0.25, 1.0, 0.375, 1.0, 0.375, 1.0, 0.25, 1.0, 0.125, 1.0, 0.25, 1.0, 0.25, 1.0, 0.125, 1.0, 0.0, 1.0, 0.125, 1.0, 0.125, 1.0, 0.0, 1.0, 0.25, 1.0, 0.375, 1.0, 0.375, 1.0, 0.25, 1.0, 0.5, 1.0, 0.625, 1.0, 0.625, 1.0, 0.5, 1.0, 0.75, 1.0, 0.875, 1.0, 0.875, 1.0, 0.75, 1.0, 0.125, 1.0, 0.25, 1.0, 0.25, 1.0, 0.125, 1.0, 0.375, 1.0, 0.5, 1.0, 0.5, 1.0, 0.375, 1.0, 0.625, 1.0, 0.75, 1.0, 0.75, 1.0, 0.625, 1.0, 0.75, 1.0, 0.875, 1.0, 0.875, 1.0, 0.75, 1.0, 0.375, 1.0, 0.5, 1.0, 0.5, 1.0, 0.375, 1.0, 0.625, 1.0, 0.75, 1.0, 0.75, 1.0, 0.625, 1.0, 0.875, 1.0, 1.0, 1.0, 1.0, 1.0, 0.875, 1.0, 0.0, 1.0, 0.125, 1.0, 0.125, 1.0, 0.0, 1.0, 0.25, 1.0, 0.375, 1.0, 0.375, 1.0, 0.25, 1.0, 0.5, 1.0, 0.625, 1.0, 0.625, 1.0, 0.5, 1.0, 0.75, 1.0, 0.875, 1.0, 0.875, 1.0, 0.75, 1.0, 0.4197, 0.4197, 0.25, 0.49, 0.08029, 0.4197, 0.01, 0.25, 0.08029, 0.08029, 0.25, 0.01, 0.4197, 0.08029, 0.49, 0.25, 0.125, 1.0, 0.25, 1.0, 0.25, 1.0, 0.125, 1.0, 0.375, 1.0, 0.5, 1.0, 0.5, 1.0, 0.375, 1.0, 0.625, 1.0, 0.75, 1.0, 0.75, 1.0, 0.625, 1.0, 0.875, 1.0, 1.0, 1.0, 1.0, 1.0, 0.875, 1.0, 0.0, 1.0, 0.125, 1.0, 0.125, 1.0, 0.0, 1.0, 0.25, 1.0, 0.375, 1.0, 0.375, 1.0, 0.25, 1.0, 0.5, 1.0, 0.625, 1.0, 0.625, 1.0, 0.5, 1.0, 1.0, 0.5, 1.0, 1.0, 0.875, 1.0, 0.875, 0.5, 0.875, 0.5, 0.875, 1.0, 0.75, 1.0, 0.75, 0.5, 0.75, 0.5, 0.75, 1.0, 0.625, 1.0, 0.625, 0.5, 0.625, 0.5, 0.625, 1.0, 0.5, 1.0, 0.5, 0.5, 0.5, 0.5, 0.5, 1.0, 0.375, 1.0, 0.375, 0.5, 0.375, 0.5, 0.375, 1.0, 0.25, 1.0, 0.25, 0.5, 0.5, 1.0, 0.625, 1.0, 0.625, 1.0, 0.5, 1.0, 0.25, 0.5, 0.25, 1.0, 0.125, 1.0, 0.125, 0.5, 0.125, 0.5, 0.125, 1.0, 0.0, 1.0, 0.0, 0.5, 0.75, 0.49, 0.9197, 0.4197, 0.99, 0.25, 0.9197, 0.08029, 0.75, 0.01, 0.5803, 0.08029, 0.51, 0.25, 0.5803, 0.4197, 0.875, 1.0, 1.0, 1.0, 1.0, 1.0, 0.875, 1.0, 0.125, 1.0, 0.25, 1.0, 0.25, 1.0, 0.125, 1.0, 0.75, 1.0, 0.875, 1.0, 0.875, 1.0, 0.75, 1.0, 0.375, 1.0, 0.5, 1.0, 0.5, 1.0, 0.375, 1.0, 0.0, 1.0, 0.125, 1.0, 0.125, 1.0, 0.0, 1.0, 0.875, 1.0, 1.0, 1.0, 1.0, 1.0, 0.875, 1.0, 0.625, 1.0, 0.75, 1.0, 0.75, 1.0, 0.625, 1.0, 0.25, 1.0, 0.375, 1.0, 0.375, 1.0, 0.25, 1.0, 0.125, 1.0, 0.25, 1.0, 0.25, 1.0, 0.125, 1.0, 0.0, 1.0, 0.125, 1.0, 0.125, 1.0, 0.0, 1.0, 0.25, 1.0, 0.375, 1.0, 0.375, 1.0, 0.25, 1.0, 0.5, 1.0, 0.625, 1.0, 0.625, 1.0, 0.5, 1.0, 0.75, 1.0, 0.875, 1.0, 0.875, 1.0, 0.75, 1.0, 0.125, 1.0, 0.25, 1.0, 0.25, 1.0, 0.125, 1.0, 0.375, 1.0, 0.5, 1.0, 0.5, 1.0, 0.375, 1.0, 0.625, 1.0, 0.75, 1.0, 0.75, 1.0, 0.625, 1.0, 0.75, 1.0, 0.875, 1.0, 0.875, 1.0, 0.75, 1.0, 0.375, 1.0, 0.5, 1.0, 0.5, 1.0, 0.375, 1.0, 0.625, 1.0, 0.75, 1.0, 0.75, 1.0, 0.625, 1.0, 0.875, 1.0, 1.0, 1.0, 1.0, 1.0, 0.875, 1.0, 0.0, 1.0, 0.125, 1.0, 0.125, 1.0, 0.0, 1.0, 0.25, 1.0, 0.375, 1.0, 0.375, 1.0, 0.25, 1.0, 0.5, 1.0, 0.625, 1.0, 0.625, 1.0, 0.5, 1.0, 0.75, 1.0, 0.875, 1.0, 0.875, 1.0, 0.75, 1.0, 0.4197, 0.4197, 0.25, 0.49, 0.08029, 0.4197, 0.01, 0.25, 0.08029, 0.08029, 0.25, 0.01, 0.4197, 0.08029, 0.49, 0.25, 0.125, 1.0, 0.25, 1.0, 0.25, 1.0, 0.125, 1.0, 0.375, 1.0, 0.5, 1.0, 0.5, 1.0, 0.375, 1.0, 0.625, 1.0, 0.75, 1.0, 0.75, 1.0, 0.625, 1.0, 0.875, 1.0, 1.0, 1.0, 1.0, 1.0, 0.875, 1.0, 0.0, 1.0, 0.125, 1.0, 0.125, 1.0, 0.0, 1.0, 0.25, 1.0, 0.375, 1.0, 0.375, 1.0, 0.25, 1.0, 0.5, 1.0, 0.625, 1.0, 0.625, 1.0, 0.5, 1.0])
me_cylinder_003.use_remesh_preserve_volume = False
me_cylinder_003.use_remesh_preserve_attributes = False
me_cylinder_003.use_mirror_vertex_groups = False
me_cylinder_003.update()

# ---- objects
ob_light = bpy.data.objects.new('Light', light_light)
ob_camera = bpy.data.objects.new('Camera', cam_camera)
ob_cylinder_000 = bpy.data.objects.new('Cylinder.000', me_cylinder_000)
ob_cylinder_003 = bpy.data.objects.new('Cylinder.003', me_cylinder_003)

# ---- transforms, parenting, visibility, modifiers, constraints
ob_light.location = (4.076, 1.005, 5.904)
ob_light.rotation_euler = (0.6503, 0.05522, 1.866)
ob_light.lock_rotations_4d = False
ob_light.empty_display_type = 'ARROWS'
ob_light.color = (0.0, 0.0, 0.0, 0.0)
ob_light.lineart.crease_threshold = 0.0
ob_camera.location = (7.359, -6.926, 4.958)
ob_camera.rotation_euler = (1.109, 0.0, 0.8149)
ob_camera.lock_rotations_4d = False
ob_camera.empty_display_type = 'ARROWS'
ob_camera.color = (0.0, 0.0, 0.0, 0.0)
ob_camera.display_type = 'WIRE'
ob_camera.lineart.crease_threshold = 0.0
ob_cylinder_000.location = (0.9581, 0.2276, 0.1382)
ob_cylinder_000.rotation_euler = (0.0, -0.0, -0.08727)
ob_cylinder_000.scale = (0.1173, 0.2838, 0.4589)
ob_cylinder_000.lineart.crease_threshold = 0.0
ob_cylinder_003.location = (0.8733, 0.003921, 0.5884)
ob_cylinder_003.rotation_euler = (0.0, 0.0, -0.08727)
ob_cylinder_003.scale = (0.1173, 0.2838, 0.4589)
ob_cylinder_003.lineart.crease_threshold = 0.0

# ---- collection membership
col_collection.objects.link(ob_light)
col_collection.objects.link(ob_camera)
col_collection.objects.link(ob_cylinder_000)
col_collection.objects.link(ob_cylinder_003)

# ---- scene / render settings (as saved in the file)
scene.camera = ob_camera
scene.frame_start = 1; scene.frame_end = 250; scene.frame_set(1)
scene.render.engine = 'BLENDER_EEVEE_NEXT'
scene.cycles.use_denoising = False
scene.cycles.samples = 128
scene.cycles.sampling_pattern = 'TABULATED_SOBOL'
scene.cycles.use_adaptive_sampling = False
scene.cycles.use_light_tree = False
scene.view_settings.view_transform = 'Filmic'
bpy.context.view_layer.update()
